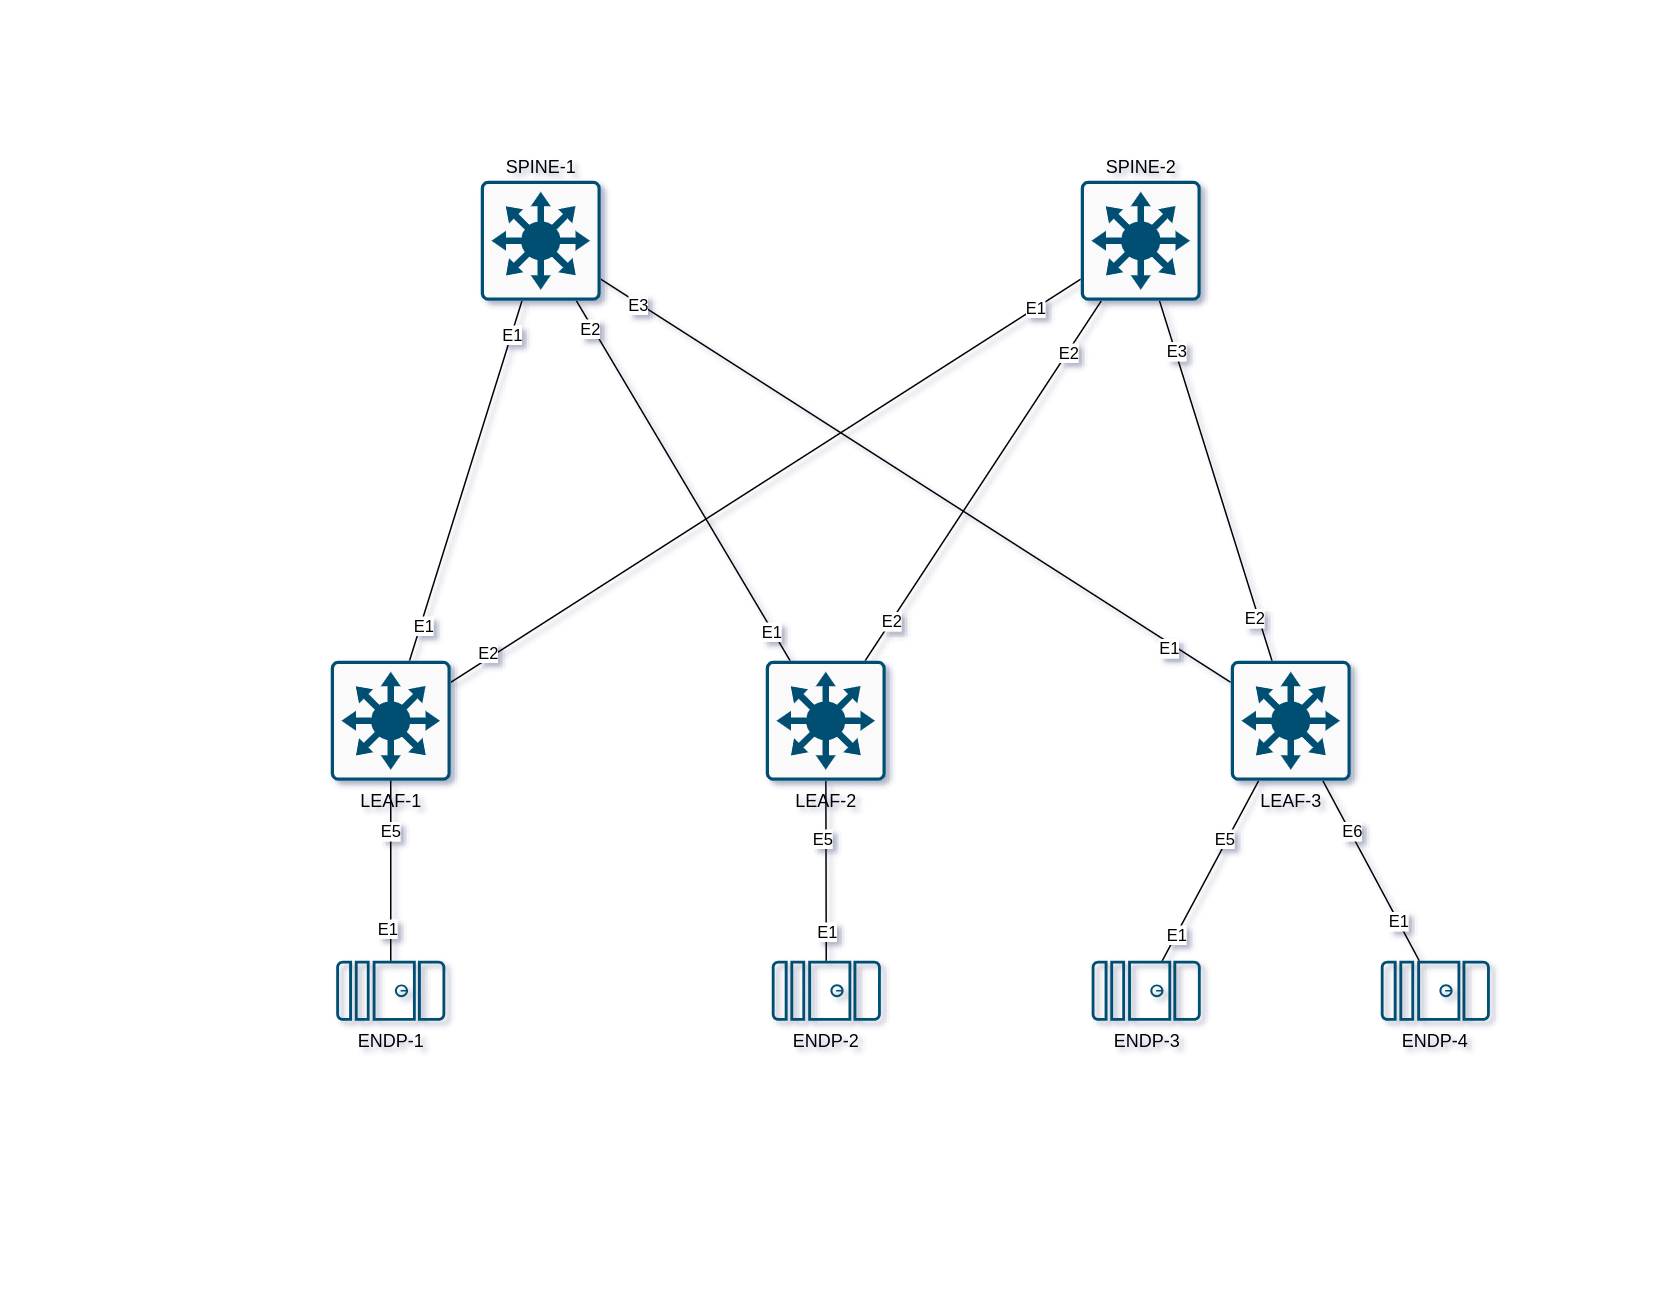

The diagram above was exported from draw.io. Its source (the exported page's mxGraphModel, read from the mxfile embedded in the PNG):
<mxGraphModel dx="1091" dy="877" grid="1" gridSize="10" guides="1" tooltips="1" connect="1" arrows="1" fold="1" page="1" pageScale="1" pageWidth="1100" pageHeight="850" background="none" math="0" shadow="0">
  <root>
    <mxCell id="0" />
    <mxCell id="1" parent="0" />
    <mxCell id="bM2lyqnmB6PYnvDTu_de-14" style="edgeStyle=none;rounded=0;orthogonalLoop=1;jettySize=auto;html=1;endArrow=none;endFill=0;" parent="1" source="bM2lyqnmB6PYnvDTu_de-1" target="bM2lyqnmB6PYnvDTu_de-6" edge="1">
      <mxGeometry relative="1" as="geometry" />
    </mxCell>
    <mxCell id="61I34GVT19uu2nmSBhqM-1" value="E1" style="edgeLabel;html=1;align=center;verticalAlign=middle;resizable=0;points=[];" vertex="1" connectable="0" parent="bM2lyqnmB6PYnvDTu_de-14">
      <mxGeometry x="-0.8036" y="-2" relative="1" as="geometry">
        <mxPoint as="offset" />
      </mxGeometry>
    </mxCell>
    <mxCell id="61I34GVT19uu2nmSBhqM-2" value="E1" style="edgeLabel;html=1;align=center;verticalAlign=middle;resizable=0;points=[];" vertex="1" connectable="0" parent="bM2lyqnmB6PYnvDTu_de-14">
      <mxGeometry x="0.8168" relative="1" as="geometry">
        <mxPoint as="offset" />
      </mxGeometry>
    </mxCell>
    <mxCell id="bM2lyqnmB6PYnvDTu_de-15" value="" style="edgeStyle=none;rounded=0;orthogonalLoop=1;jettySize=auto;html=1;endArrow=none;endFill=0;" parent="1" source="bM2lyqnmB6PYnvDTu_de-1" target="bM2lyqnmB6PYnvDTu_de-7" edge="1">
      <mxGeometry relative="1" as="geometry" />
    </mxCell>
    <mxCell id="61I34GVT19uu2nmSBhqM-5" value="E2" style="edgeLabel;html=1;align=center;verticalAlign=middle;resizable=0;points=[];" vertex="1" connectable="0" parent="bM2lyqnmB6PYnvDTu_de-15">
      <mxGeometry x="-0.8781" y="4" relative="1" as="geometry">
        <mxPoint x="1" as="offset" />
      </mxGeometry>
    </mxCell>
    <mxCell id="61I34GVT19uu2nmSBhqM-6" value="E1" style="edgeLabel;html=1;align=center;verticalAlign=middle;resizable=0;points=[];" vertex="1" connectable="0" parent="bM2lyqnmB6PYnvDTu_de-15">
      <mxGeometry x="0.8583" relative="1" as="geometry">
        <mxPoint as="offset" />
      </mxGeometry>
    </mxCell>
    <mxCell id="bM2lyqnmB6PYnvDTu_de-1" value="LEAF-1" style="sketch=0;points=[[0.015,0.015,0],[0.985,0.015,0],[0.985,0.985,0],[0.015,0.985,0],[0.25,0,0],[0.5,0,0],[0.75,0,0],[1,0.25,0],[1,0.5,0],[1,0.75,0],[0.75,1,0],[0.5,1,0],[0.25,1,0],[0,0.75,0],[0,0.5,0],[0,0.25,0]];verticalLabelPosition=bottom;html=1;verticalAlign=top;aspect=fixed;align=center;pointerEvents=1;shape=mxgraph.cisco19.rect;prIcon=l3_switch;fillColor=#FAFAFA;strokeColor=#005073;horizontal=1;labelPosition=center;" parent="1" vertex="1">
      <mxGeometry x="220" y="440" width="80" height="80" as="geometry" />
    </mxCell>
    <mxCell id="bM2lyqnmB6PYnvDTu_de-17" style="edgeStyle=none;rounded=0;orthogonalLoop=1;jettySize=auto;html=1;endArrow=none;endFill=0;" parent="1" source="bM2lyqnmB6PYnvDTu_de-4" target="bM2lyqnmB6PYnvDTu_de-6" edge="1">
      <mxGeometry relative="1" as="geometry" />
    </mxCell>
    <mxCell id="61I34GVT19uu2nmSBhqM-3" value="E2" style="edgeLabel;html=1;align=center;verticalAlign=middle;resizable=0;points=[];" vertex="1" connectable="0" parent="bM2lyqnmB6PYnvDTu_de-17">
      <mxGeometry x="0.8565" y="2" relative="1" as="geometry">
        <mxPoint as="offset" />
      </mxGeometry>
    </mxCell>
    <mxCell id="61I34GVT19uu2nmSBhqM-9" value="E1" style="edgeLabel;html=1;align=center;verticalAlign=middle;resizable=0;points=[];" vertex="1" connectable="0" parent="bM2lyqnmB6PYnvDTu_de-17">
      <mxGeometry x="-0.8353" y="1" relative="1" as="geometry">
        <mxPoint as="offset" />
      </mxGeometry>
    </mxCell>
    <mxCell id="bM2lyqnmB6PYnvDTu_de-19" style="edgeStyle=none;rounded=0;orthogonalLoop=1;jettySize=auto;html=1;endArrow=none;endFill=0;" parent="1" source="bM2lyqnmB6PYnvDTu_de-4" target="bM2lyqnmB6PYnvDTu_de-7" edge="1">
      <mxGeometry relative="1" as="geometry" />
    </mxCell>
    <mxCell id="61I34GVT19uu2nmSBhqM-7" value="E2" style="edgeLabel;html=1;align=center;verticalAlign=middle;resizable=0;points=[];" vertex="1" connectable="0" parent="bM2lyqnmB6PYnvDTu_de-19">
      <mxGeometry x="0.7127" relative="1" as="geometry">
        <mxPoint as="offset" />
      </mxGeometry>
    </mxCell>
    <mxCell id="61I34GVT19uu2nmSBhqM-10" value="E2" style="edgeLabel;html=1;align=center;verticalAlign=middle;resizable=0;points=[];" vertex="1" connectable="0" parent="bM2lyqnmB6PYnvDTu_de-19">
      <mxGeometry x="-0.78" relative="1" as="geometry">
        <mxPoint as="offset" />
      </mxGeometry>
    </mxCell>
    <mxCell id="61I34GVT19uu2nmSBhqM-22" style="rounded=0;orthogonalLoop=1;jettySize=auto;html=1;endArrow=none;endFill=0;" edge="1" parent="1" source="bM2lyqnmB6PYnvDTu_de-4" target="61I34GVT19uu2nmSBhqM-18">
      <mxGeometry relative="1" as="geometry" />
    </mxCell>
    <mxCell id="61I34GVT19uu2nmSBhqM-26" value="E5" style="edgeLabel;html=1;align=center;verticalAlign=middle;resizable=0;points=[];" vertex="1" connectable="0" parent="61I34GVT19uu2nmSBhqM-22">
      <mxGeometry x="-0.3594" y="-3" relative="1" as="geometry">
        <mxPoint as="offset" />
      </mxGeometry>
    </mxCell>
    <mxCell id="61I34GVT19uu2nmSBhqM-30" value="E1" style="edgeLabel;html=1;align=center;verticalAlign=middle;resizable=0;points=[];" vertex="1" connectable="0" parent="61I34GVT19uu2nmSBhqM-22">
      <mxGeometry x="0.6833" relative="1" as="geometry">
        <mxPoint as="offset" />
      </mxGeometry>
    </mxCell>
    <mxCell id="bM2lyqnmB6PYnvDTu_de-4" value="LEAF-2" style="sketch=0;points=[[0.015,0.015,0],[0.985,0.015,0],[0.985,0.985,0],[0.015,0.985,0],[0.25,0,0],[0.5,0,0],[0.75,0,0],[1,0.25,0],[1,0.5,0],[1,0.75,0],[0.75,1,0],[0.5,1,0],[0.25,1,0],[0,0.75,0],[0,0.5,0],[0,0.25,0]];verticalLabelPosition=bottom;html=1;verticalAlign=top;aspect=fixed;align=center;pointerEvents=1;shape=mxgraph.cisco19.rect;prIcon=l3_switch;fillColor=#FAFAFA;strokeColor=#005073;labelPosition=center;horizontal=1;" parent="1" vertex="1">
      <mxGeometry x="510" y="440" width="80" height="80" as="geometry" />
    </mxCell>
    <mxCell id="bM2lyqnmB6PYnvDTu_de-18" style="edgeStyle=none;rounded=0;orthogonalLoop=1;jettySize=auto;html=1;endArrow=none;endFill=0;" parent="1" source="bM2lyqnmB6PYnvDTu_de-5" target="bM2lyqnmB6PYnvDTu_de-6" edge="1">
      <mxGeometry relative="1" as="geometry" />
    </mxCell>
    <mxCell id="61I34GVT19uu2nmSBhqM-4" value="E3" style="edgeLabel;html=1;align=center;verticalAlign=middle;resizable=0;points=[];" vertex="1" connectable="0" parent="bM2lyqnmB6PYnvDTu_de-18">
      <mxGeometry x="0.8812" y="1" relative="1" as="geometry">
        <mxPoint as="offset" />
      </mxGeometry>
    </mxCell>
    <mxCell id="61I34GVT19uu2nmSBhqM-11" value="E1" style="edgeLabel;html=1;align=center;verticalAlign=middle;resizable=0;points=[];" vertex="1" connectable="0" parent="bM2lyqnmB6PYnvDTu_de-18">
      <mxGeometry x="-0.8103" y="3" relative="1" as="geometry">
        <mxPoint as="offset" />
      </mxGeometry>
    </mxCell>
    <mxCell id="bM2lyqnmB6PYnvDTu_de-20" style="edgeStyle=none;rounded=0;orthogonalLoop=1;jettySize=auto;html=1;endArrow=none;endFill=0;" parent="1" source="bM2lyqnmB6PYnvDTu_de-5" target="bM2lyqnmB6PYnvDTu_de-7" edge="1">
      <mxGeometry relative="1" as="geometry" />
    </mxCell>
    <mxCell id="61I34GVT19uu2nmSBhqM-8" value="E3" style="edgeLabel;html=1;align=center;verticalAlign=middle;resizable=0;points=[];" vertex="1" connectable="0" parent="bM2lyqnmB6PYnvDTu_de-20">
      <mxGeometry x="0.7141" relative="1" as="geometry">
        <mxPoint as="offset" />
      </mxGeometry>
    </mxCell>
    <mxCell id="61I34GVT19uu2nmSBhqM-12" value="E2" style="edgeLabel;html=1;align=center;verticalAlign=middle;resizable=0;points=[];" vertex="1" connectable="0" parent="bM2lyqnmB6PYnvDTu_de-20">
      <mxGeometry x="-0.7561" y="4" relative="1" as="geometry">
        <mxPoint x="1" as="offset" />
      </mxGeometry>
    </mxCell>
    <mxCell id="61I34GVT19uu2nmSBhqM-23" style="edgeStyle=none;rounded=0;orthogonalLoop=1;jettySize=auto;html=1;endArrow=none;endFill=0;" edge="1" parent="1" source="bM2lyqnmB6PYnvDTu_de-5" target="61I34GVT19uu2nmSBhqM-19">
      <mxGeometry relative="1" as="geometry" />
    </mxCell>
    <mxCell id="61I34GVT19uu2nmSBhqM-27" value="E5" style="edgeLabel;html=1;align=center;verticalAlign=middle;resizable=0;points=[];" vertex="1" connectable="0" parent="61I34GVT19uu2nmSBhqM-23">
      <mxGeometry x="-0.3415" y="-2" relative="1" as="geometry">
        <mxPoint as="offset" />
      </mxGeometry>
    </mxCell>
    <mxCell id="61I34GVT19uu2nmSBhqM-31" value="E1" style="edgeLabel;html=1;align=center;verticalAlign=middle;resizable=0;points=[];" vertex="1" connectable="0" parent="61I34GVT19uu2nmSBhqM-23">
      <mxGeometry x="0.7044" relative="1" as="geometry">
        <mxPoint as="offset" />
      </mxGeometry>
    </mxCell>
    <mxCell id="61I34GVT19uu2nmSBhqM-24" style="edgeStyle=none;rounded=0;orthogonalLoop=1;jettySize=auto;html=1;endArrow=none;endFill=0;" edge="1" parent="1" source="bM2lyqnmB6PYnvDTu_de-5" target="61I34GVT19uu2nmSBhqM-20">
      <mxGeometry relative="1" as="geometry" />
    </mxCell>
    <mxCell id="61I34GVT19uu2nmSBhqM-28" value="E6" style="edgeLabel;html=1;align=center;verticalAlign=middle;resizable=0;points=[];" vertex="1" connectable="0" parent="61I34GVT19uu2nmSBhqM-24">
      <mxGeometry x="-0.4456" y="1" relative="1" as="geometry">
        <mxPoint as="offset" />
      </mxGeometry>
    </mxCell>
    <mxCell id="61I34GVT19uu2nmSBhqM-32" value="E1" style="edgeLabel;html=1;align=center;verticalAlign=middle;resizable=0;points=[];" vertex="1" connectable="0" parent="61I34GVT19uu2nmSBhqM-24">
      <mxGeometry x="0.5648" relative="1" as="geometry">
        <mxPoint as="offset" />
      </mxGeometry>
    </mxCell>
    <mxCell id="bM2lyqnmB6PYnvDTu_de-5" value="LEAF-3" style="sketch=0;points=[[0.015,0.015,0],[0.985,0.015,0],[0.985,0.985,0],[0.015,0.985,0],[0.25,0,0],[0.5,0,0],[0.75,0,0],[1,0.25,0],[1,0.5,0],[1,0.75,0],[0.75,1,0],[0.5,1,0],[0.25,1,0],[0,0.75,0],[0,0.5,0],[0,0.25,0]];verticalLabelPosition=bottom;html=1;verticalAlign=top;aspect=fixed;align=center;pointerEvents=1;shape=mxgraph.cisco19.rect;prIcon=l3_switch;fillColor=#FAFAFA;strokeColor=#005073;labelPosition=center;horizontal=1;" parent="1" vertex="1">
      <mxGeometry x="820" y="440" width="80" height="80" as="geometry" />
    </mxCell>
    <mxCell id="bM2lyqnmB6PYnvDTu_de-6" value="SPINE-1" style="sketch=0;points=[[0.015,0.015,0],[0.985,0.015,0],[0.985,0.985,0],[0.015,0.985,0],[0.25,0,0],[0.5,0,0],[0.75,0,0],[1,0.25,0],[1,0.5,0],[1,0.75,0],[0.75,1,0],[0.5,1,0],[0.25,1,0],[0,0.75,0],[0,0.5,0],[0,0.25,0]];verticalLabelPosition=top;html=1;verticalAlign=bottom;aspect=fixed;align=center;pointerEvents=1;shape=mxgraph.cisco19.rect;prIcon=l3_switch;fillColor=#FAFAFA;strokeColor=#005073;labelPosition=center;" parent="1" vertex="1">
      <mxGeometry x="320" y="120" width="80" height="80" as="geometry" />
    </mxCell>
    <mxCell id="bM2lyqnmB6PYnvDTu_de-7" value="SPINE-2" style="sketch=0;points=[[0.015,0.015,0],[0.985,0.015,0],[0.985,0.985,0],[0.015,0.985,0],[0.25,0,0],[0.5,0,0],[0.75,0,0],[1,0.25,0],[1,0.5,0],[1,0.75,0],[0.75,1,0],[0.5,1,0],[0.25,1,0],[0,0.75,0],[0,0.5,0],[0,0.25,0]];verticalLabelPosition=top;html=1;verticalAlign=bottom;aspect=fixed;align=center;pointerEvents=1;shape=mxgraph.cisco19.rect;prIcon=l3_switch;fillColor=#FAFAFA;strokeColor=#005073;labelPosition=center;" parent="1" vertex="1">
      <mxGeometry x="720" y="120" width="80" height="80" as="geometry" />
    </mxCell>
    <mxCell id="61I34GVT19uu2nmSBhqM-14" value="ENDP-1" style="sketch=0;points=[[0.015,0.015,0],[0.985,0.015,0],[0.985,0.985,0],[0.015,0.985,0],[0.25,0,0],[0.5,0,0],[0.75,0,0],[1,0.25,0],[1,0.5,0],[1,0.75,0],[0.75,1,0],[0.5,1,0],[0.25,1,0],[0,0.75,0],[0,0.5,0],[0,0.25,0]];verticalLabelPosition=bottom;html=1;verticalAlign=top;aspect=fixed;align=center;pointerEvents=1;shape=mxgraph.cisco19.server;fillColor=#005073;strokeColor=none;direction=south;" vertex="1" parent="1">
      <mxGeometry x="223.64" y="640" width="72.73" height="40" as="geometry" />
    </mxCell>
    <mxCell id="61I34GVT19uu2nmSBhqM-18" value="ENDP-2" style="sketch=0;points=[[0.015,0.015,0],[0.985,0.015,0],[0.985,0.985,0],[0.015,0.985,0],[0.25,0,0],[0.5,0,0],[0.75,0,0],[1,0.25,0],[1,0.5,0],[1,0.75,0],[0.75,1,0],[0.5,1,0],[0.25,1,0],[0,0.75,0],[0,0.5,0],[0,0.25,0]];verticalLabelPosition=bottom;html=1;verticalAlign=top;aspect=fixed;align=center;pointerEvents=1;shape=mxgraph.cisco19.server;fillColor=#005073;strokeColor=none;direction=south;" vertex="1" parent="1">
      <mxGeometry x="514" y="640" width="72.73" height="40" as="geometry" />
    </mxCell>
    <mxCell id="61I34GVT19uu2nmSBhqM-19" value="ENDP-3" style="sketch=0;points=[[0.015,0.015,0],[0.985,0.015,0],[0.985,0.985,0],[0.015,0.985,0],[0.25,0,0],[0.5,0,0],[0.75,0,0],[1,0.25,0],[1,0.5,0],[1,0.75,0],[0.75,1,0],[0.5,1,0],[0.25,1,0],[0,0.75,0],[0,0.5,0],[0,0.25,0]];verticalLabelPosition=bottom;html=1;verticalAlign=top;aspect=fixed;align=center;pointerEvents=1;shape=mxgraph.cisco19.server;fillColor=#005073;strokeColor=none;direction=south;" vertex="1" parent="1">
      <mxGeometry x="727.27" y="640" width="72.73" height="40" as="geometry" />
    </mxCell>
    <mxCell id="61I34GVT19uu2nmSBhqM-20" value="ENDP-4" style="sketch=0;points=[[0.015,0.015,0],[0.985,0.015,0],[0.985,0.985,0],[0.015,0.985,0],[0.25,0,0],[0.5,0,0],[0.75,0,0],[1,0.25,0],[1,0.5,0],[1,0.75,0],[0.75,1,0],[0.5,1,0],[0.25,1,0],[0,0.75,0],[0,0.5,0],[0,0.25,0]];verticalLabelPosition=bottom;html=1;verticalAlign=top;aspect=fixed;align=center;pointerEvents=1;shape=mxgraph.cisco19.server;fillColor=#005073;strokeColor=none;direction=south;" vertex="1" parent="1">
      <mxGeometry x="920" y="640" width="72.73" height="40" as="geometry" />
    </mxCell>
    <mxCell id="61I34GVT19uu2nmSBhqM-21" style="rounded=0;orthogonalLoop=1;jettySize=auto;html=1;entryX=0;entryY=0.5;entryDx=0;entryDy=0;entryPerimeter=0;endArrow=none;endFill=0;" edge="1" parent="1" source="bM2lyqnmB6PYnvDTu_de-1" target="61I34GVT19uu2nmSBhqM-14">
      <mxGeometry relative="1" as="geometry" />
    </mxCell>
    <mxCell id="61I34GVT19uu2nmSBhqM-25" value="E5" style="edgeLabel;html=1;align=center;verticalAlign=middle;resizable=0;points=[];" vertex="1" connectable="0" parent="61I34GVT19uu2nmSBhqM-21">
      <mxGeometry x="-0.4565" y="-1" relative="1" as="geometry">
        <mxPoint as="offset" />
      </mxGeometry>
    </mxCell>
    <mxCell id="61I34GVT19uu2nmSBhqM-29" value="E1" style="edgeLabel;html=1;align=center;verticalAlign=middle;resizable=0;points=[];" vertex="1" connectable="0" parent="61I34GVT19uu2nmSBhqM-21">
      <mxGeometry x="0.6407" y="-3" relative="1" as="geometry">
        <mxPoint as="offset" />
      </mxGeometry>
    </mxCell>
  </root>
</mxGraphModel>